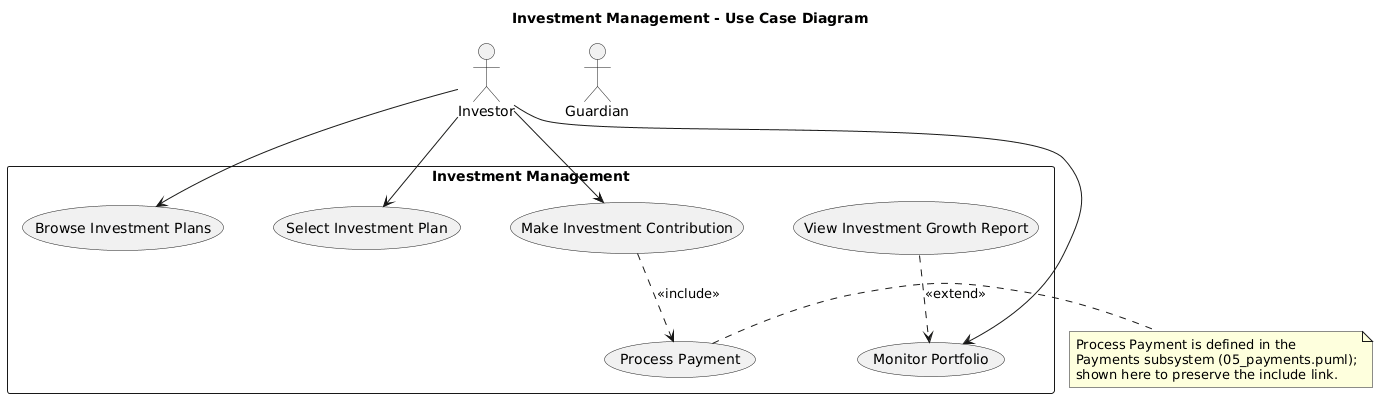

The diagram above was rendered by PlantUML. Its source (embedded in the PNG):
@startuml
title Investment Management - Use Case Diagram
top to bottom direction
skinparam nodesep 50
skinparam ranksep 60
skinparam shadowing false

actor Investor
actor Guardian

rectangle "Investment Management" {
  usecase "Browse Investment Plans" as UC6
  usecase "Select Investment Plan" as UC7
  usecase "Make Investment Contribution" as UC8
  usecase "Monitor Portfolio" as UC9
  usecase "View Investment Growth Report" as UC10
  usecase "Process Payment" as UC19
}

Investor --> UC6
Investor --> UC7
Investor --> UC8
Investor --> UC9

UC8 ..> UC19 : <<include>>
UC10 ..> UC9 : <<extend>>

note right of UC19
  Process Payment is defined in the
  Payments subsystem (05_payments.puml);
  shown here to preserve the include link.
end note
@enduml